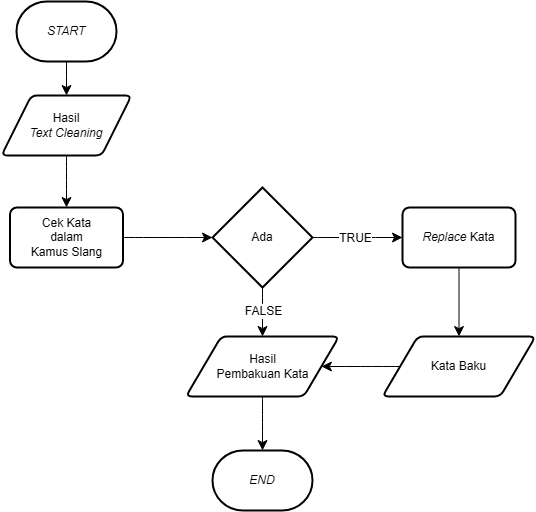

The diagram above was exported from draw.io. Its source (the exported page's mxGraphModel, read from the mxfile embedded in the PNG):
<mxGraphModel dx="838" dy="926" grid="0" gridSize="10" guides="1" tooltips="1" connect="1" arrows="1" fold="1" page="0" pageScale="1" pageWidth="850" pageHeight="1100" math="0" shadow="0">
  <root>
    <mxCell id="0" />
    <mxCell id="1" parent="0" />
    <mxCell id="ycS7OYskejZ-jSpqinFB-8" style="edgeStyle=none;curved=1;rounded=0;orthogonalLoop=1;jettySize=auto;html=1;exitX=0.5;exitY=1;exitDx=0;exitDy=0;exitPerimeter=0;entryX=0.5;entryY=0;entryDx=0;entryDy=0;fontSize=12;startSize=8;endSize=8;" edge="1" parent="1" source="ycS7OYskejZ-jSpqinFB-1" target="ycS7OYskejZ-jSpqinFB-3">
      <mxGeometry relative="1" as="geometry" />
    </mxCell>
    <mxCell id="ycS7OYskejZ-jSpqinFB-1" value="&lt;i&gt;START&lt;/i&gt;" style="strokeWidth=2;html=1;shape=mxgraph.flowchart.terminator;whiteSpace=wrap;" vertex="1" parent="1">
      <mxGeometry x="110" y="16" width="100" height="60" as="geometry" />
    </mxCell>
    <mxCell id="ycS7OYskejZ-jSpqinFB-2" value="&lt;i&gt;END&lt;/i&gt;" style="strokeWidth=2;html=1;shape=mxgraph.flowchart.terminator;whiteSpace=wrap;" vertex="1" parent="1">
      <mxGeometry x="306" y="465" width="100" height="60" as="geometry" />
    </mxCell>
    <mxCell id="ycS7OYskejZ-jSpqinFB-9" style="edgeStyle=none;curved=1;rounded=0;orthogonalLoop=1;jettySize=auto;html=1;exitX=0.5;exitY=1;exitDx=0;exitDy=0;fontSize=12;startSize=8;endSize=8;" edge="1" parent="1" source="ycS7OYskejZ-jSpqinFB-3" target="ycS7OYskejZ-jSpqinFB-5">
      <mxGeometry relative="1" as="geometry" />
    </mxCell>
    <mxCell id="ycS7OYskejZ-jSpqinFB-3" value="Hasil&lt;div&gt;&lt;i&gt;Text Cleaning&lt;/i&gt;&lt;/div&gt;" style="shape=parallelogram;html=1;strokeWidth=2;perimeter=parallelogramPerimeter;whiteSpace=wrap;rounded=1;arcSize=12;size=0.23;" vertex="1" parent="1">
      <mxGeometry x="95" y="110" width="130" height="60" as="geometry" />
    </mxCell>
    <mxCell id="ycS7OYskejZ-jSpqinFB-4" value="Hasil&lt;div&gt;Pembakuan Kata&lt;/div&gt;" style="shape=parallelogram;html=1;strokeWidth=2;perimeter=parallelogramPerimeter;whiteSpace=wrap;rounded=1;arcSize=12;size=0.23;" vertex="1" parent="1">
      <mxGeometry x="279.5" y="351" width="153" height="60" as="geometry" />
    </mxCell>
    <mxCell id="ycS7OYskejZ-jSpqinFB-5" value="Cek Kata&lt;div&gt;dalam&lt;/div&gt;&lt;div&gt;Kamus Slang&lt;/div&gt;" style="rounded=1;whiteSpace=wrap;html=1;absoluteArcSize=1;arcSize=14;strokeWidth=2;" vertex="1" parent="1">
      <mxGeometry x="103.5" y="222" width="113" height="60" as="geometry" />
    </mxCell>
    <mxCell id="ycS7OYskejZ-jSpqinFB-12" style="edgeStyle=none;curved=1;rounded=0;orthogonalLoop=1;jettySize=auto;html=1;exitX=0.5;exitY=1;exitDx=0;exitDy=0;exitPerimeter=0;entryX=0.5;entryY=0;entryDx=0;entryDy=0;fontSize=12;startSize=8;endSize=8;" edge="1" parent="1" source="ycS7OYskejZ-jSpqinFB-6" target="ycS7OYskejZ-jSpqinFB-4">
      <mxGeometry relative="1" as="geometry" />
    </mxCell>
    <mxCell id="ycS7OYskejZ-jSpqinFB-16" value="FALSE" style="edgeLabel;html=1;align=center;verticalAlign=middle;resizable=0;points=[];fontSize=12;" vertex="1" connectable="0" parent="ycS7OYskejZ-jSpqinFB-12">
      <mxGeometry x="-0.0612" relative="1" as="geometry">
        <mxPoint as="offset" />
      </mxGeometry>
    </mxCell>
    <mxCell id="ycS7OYskejZ-jSpqinFB-19" style="edgeStyle=none;curved=1;rounded=0;orthogonalLoop=1;jettySize=auto;html=1;exitX=1;exitY=0.5;exitDx=0;exitDy=0;exitPerimeter=0;entryX=0;entryY=0.5;entryDx=0;entryDy=0;fontSize=12;startSize=8;endSize=8;" edge="1" parent="1" source="ycS7OYskejZ-jSpqinFB-6" target="ycS7OYskejZ-jSpqinFB-17">
      <mxGeometry relative="1" as="geometry" />
    </mxCell>
    <mxCell id="ycS7OYskejZ-jSpqinFB-20" value="TRUE" style="edgeLabel;html=1;align=center;verticalAlign=middle;resizable=0;points=[];fontSize=12;" vertex="1" connectable="0" parent="ycS7OYskejZ-jSpqinFB-19">
      <mxGeometry x="-0.0519" relative="1" as="geometry">
        <mxPoint as="offset" />
      </mxGeometry>
    </mxCell>
    <mxCell id="ycS7OYskejZ-jSpqinFB-6" value="Ada" style="strokeWidth=2;html=1;shape=mxgraph.flowchart.decision;whiteSpace=wrap;" vertex="1" parent="1">
      <mxGeometry x="306" y="202" width="100" height="100" as="geometry" />
    </mxCell>
    <mxCell id="ycS7OYskejZ-jSpqinFB-10" style="edgeStyle=none;curved=1;rounded=0;orthogonalLoop=1;jettySize=auto;html=1;exitX=1;exitY=0.5;exitDx=0;exitDy=0;entryX=0;entryY=0.5;entryDx=0;entryDy=0;entryPerimeter=0;fontSize=12;startSize=8;endSize=8;" edge="1" parent="1" source="ycS7OYskejZ-jSpqinFB-5" target="ycS7OYskejZ-jSpqinFB-6">
      <mxGeometry relative="1" as="geometry" />
    </mxCell>
    <mxCell id="ycS7OYskejZ-jSpqinFB-13" style="edgeStyle=none;curved=1;rounded=0;orthogonalLoop=1;jettySize=auto;html=1;exitX=0.5;exitY=1;exitDx=0;exitDy=0;entryX=0.5;entryY=0;entryDx=0;entryDy=0;entryPerimeter=0;fontSize=12;startSize=8;endSize=8;" edge="1" parent="1" source="ycS7OYskejZ-jSpqinFB-4" target="ycS7OYskejZ-jSpqinFB-2">
      <mxGeometry relative="1" as="geometry" />
    </mxCell>
    <mxCell id="ycS7OYskejZ-jSpqinFB-21" style="edgeStyle=none;curved=1;rounded=0;orthogonalLoop=1;jettySize=auto;html=1;exitX=0.5;exitY=1;exitDx=0;exitDy=0;entryX=0.5;entryY=0;entryDx=0;entryDy=0;fontSize=12;startSize=8;endSize=8;" edge="1" parent="1" source="ycS7OYskejZ-jSpqinFB-17" target="ycS7OYskejZ-jSpqinFB-18">
      <mxGeometry relative="1" as="geometry" />
    </mxCell>
    <mxCell id="ycS7OYskejZ-jSpqinFB-17" value="&lt;i&gt;Replace &lt;/i&gt;Kata" style="rounded=1;whiteSpace=wrap;html=1;absoluteArcSize=1;arcSize=14;strokeWidth=2;" vertex="1" parent="1">
      <mxGeometry x="496" y="222" width="113" height="60" as="geometry" />
    </mxCell>
    <mxCell id="ycS7OYskejZ-jSpqinFB-23" style="edgeStyle=none;curved=1;rounded=0;orthogonalLoop=1;jettySize=auto;html=1;exitX=0;exitY=0.5;exitDx=0;exitDy=0;entryX=1;entryY=0.5;entryDx=0;entryDy=0;fontSize=12;startSize=8;endSize=8;" edge="1" parent="1" source="ycS7OYskejZ-jSpqinFB-18" target="ycS7OYskejZ-jSpqinFB-4">
      <mxGeometry relative="1" as="geometry" />
    </mxCell>
    <mxCell id="ycS7OYskejZ-jSpqinFB-18" value="Kata Baku" style="shape=parallelogram;html=1;strokeWidth=2;perimeter=parallelogramPerimeter;whiteSpace=wrap;rounded=1;arcSize=12;size=0.23;" vertex="1" parent="1">
      <mxGeometry x="476" y="351" width="153" height="60" as="geometry" />
    </mxCell>
  </root>
</mxGraphModel>